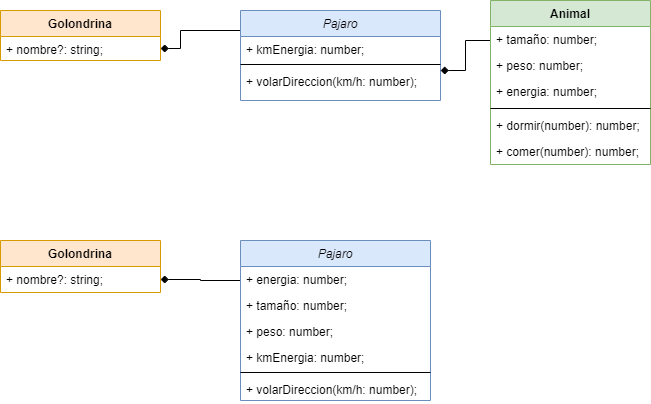

The diagram above was exported from draw.io. Its source (the exported page's mxGraphModel, read from the mxfile embedded in the PNG):
<mxGraphModel dx="700" dy="744" grid="1" gridSize="10" guides="1" tooltips="1" connect="1" arrows="1" fold="1" page="1" pageScale="1" pageWidth="827" pageHeight="1169" math="0" shadow="0">
  <root>
    <mxCell id="WIyWlLk6GJQsqaUBKTNV-0" />
    <mxCell id="WIyWlLk6GJQsqaUBKTNV-1" parent="WIyWlLk6GJQsqaUBKTNV-0" />
    <mxCell id="oNdAzWW-xXqyX7yA-hv8-87" value="" style="edgeStyle=orthogonalEdgeStyle;rounded=0;orthogonalLoop=1;jettySize=auto;html=1;startArrow=none;startFill=0;endArrow=diamond;endFill=1;strokeWidth=1;entryX=1;entryY=0.5;entryDx=0;entryDy=0;" parent="WIyWlLk6GJQsqaUBKTNV-1" source="oNdAzWW-xXqyX7yA-hv8-30" target="oNdAzWW-xXqyX7yA-hv8-36" edge="1">
      <mxGeometry relative="1" as="geometry">
        <mxPoint x="360" y="193.0000000000001" as="targetPoint" />
        <Array as="points">
          <mxPoint x="380" y="140" />
          <mxPoint x="380" y="158" />
        </Array>
      </mxGeometry>
    </mxCell>
    <mxCell id="oNdAzWW-xXqyX7yA-hv8-30" value="Pajaro" style="swimlane;fontStyle=2;align=center;verticalAlign=top;childLayout=stackLayout;horizontal=1;startSize=26;horizontalStack=0;resizeParent=1;resizeLast=0;collapsible=1;marginBottom=0;rounded=0;shadow=0;strokeWidth=1;labelBackgroundColor=none;fillColor=#dae8fc;strokeColor=#6c8ebf;" parent="WIyWlLk6GJQsqaUBKTNV-1" vertex="1">
      <mxGeometry x="440" y="120" width="200" height="90" as="geometry">
        <mxRectangle x="220" y="120" width="160" height="26" as="alternateBounds" />
      </mxGeometry>
    </mxCell>
    <mxCell id="oNdAzWW-xXqyX7yA-hv8-109" value="+ kmEnergia: number;" style="text;align=left;verticalAlign=top;spacingLeft=4;spacingRight=4;overflow=hidden;rotatable=0;points=[[0,0.5],[1,0.5]];portConstraint=eastwest;" parent="oNdAzWW-xXqyX7yA-hv8-30" vertex="1">
      <mxGeometry y="26" width="200" height="24" as="geometry" />
    </mxCell>
    <mxCell id="oNdAzWW-xXqyX7yA-hv8-114" value="" style="line;strokeWidth=1;fillColor=none;align=left;verticalAlign=middle;spacingTop=-1;spacingLeft=3;spacingRight=3;rotatable=0;labelPosition=right;points=[];portConstraint=eastwest;labelBackgroundColor=none;" parent="oNdAzWW-xXqyX7yA-hv8-30" vertex="1">
      <mxGeometry y="50" width="200" height="8" as="geometry" />
    </mxCell>
    <mxCell id="oNdAzWW-xXqyX7yA-hv8-113" value="+ volarDireccion(km/h: number);" style="text;align=left;verticalAlign=top;spacingLeft=4;spacingRight=4;overflow=hidden;rotatable=0;points=[[0,0.5],[1,0.5]];portConstraint=eastwest;" parent="oNdAzWW-xXqyX7yA-hv8-30" vertex="1">
      <mxGeometry y="58" width="200" height="24" as="geometry" />
    </mxCell>
    <mxCell id="oNdAzWW-xXqyX7yA-hv8-75" value="" style="edgeStyle=orthogonalEdgeStyle;rounded=0;orthogonalLoop=1;jettySize=auto;html=1;endArrow=diamond;endFill=1;startArrow=none;startFill=0;" parent="WIyWlLk6GJQsqaUBKTNV-1" edge="1">
      <mxGeometry relative="1" as="geometry">
        <mxPoint x="690" y="162" as="sourcePoint" />
        <mxPoint x="639.9999999999999" y="180.0344827586207" as="targetPoint" />
        <Array as="points">
          <mxPoint x="690" y="150" />
          <mxPoint x="665" y="150" />
          <mxPoint x="665" y="180" />
        </Array>
      </mxGeometry>
    </mxCell>
    <mxCell id="oNdAzWW-xXqyX7yA-hv8-76" value="Animal" style="swimlane;fontStyle=1;align=center;verticalAlign=top;childLayout=stackLayout;horizontal=1;startSize=26;horizontalStack=0;resizeParent=1;resizeParentMax=0;resizeLast=0;collapsible=1;marginBottom=0;labelBackgroundColor=none;fillColor=#d5e8d4;strokeColor=#82b366;" parent="WIyWlLk6GJQsqaUBKTNV-1" vertex="1">
      <mxGeometry x="690" y="110" width="160" height="164" as="geometry" />
    </mxCell>
    <mxCell id="oNdAzWW-xXqyX7yA-hv8-77" value="+ tamaño: number;" style="text;strokeColor=none;fillColor=none;align=left;verticalAlign=top;spacingLeft=4;spacingRight=4;overflow=hidden;rotatable=0;points=[[0,0.5],[1,0.5]];portConstraint=eastwest;labelBackgroundColor=none;" parent="oNdAzWW-xXqyX7yA-hv8-76" vertex="1">
      <mxGeometry y="26" width="160" height="26" as="geometry" />
    </mxCell>
    <mxCell id="oNdAzWW-xXqyX7yA-hv8-80" value="+ peso: number;" style="text;strokeColor=none;fillColor=none;align=left;verticalAlign=top;spacingLeft=4;spacingRight=4;overflow=hidden;rotatable=0;points=[[0,0.5],[1,0.5]];portConstraint=eastwest;labelBackgroundColor=none;" parent="oNdAzWW-xXqyX7yA-hv8-76" vertex="1">
      <mxGeometry y="52" width="160" height="26" as="geometry" />
    </mxCell>
    <mxCell id="oNdAzWW-xXqyX7yA-hv8-81" value="+ energia: number;" style="text;strokeColor=none;fillColor=none;align=left;verticalAlign=top;spacingLeft=4;spacingRight=4;overflow=hidden;rotatable=0;points=[[0,0.5],[1,0.5]];portConstraint=eastwest;labelBackgroundColor=none;" parent="oNdAzWW-xXqyX7yA-hv8-76" vertex="1">
      <mxGeometry y="78" width="160" height="26" as="geometry" />
    </mxCell>
    <mxCell id="oNdAzWW-xXqyX7yA-hv8-78" value="" style="line;strokeWidth=1;fillColor=none;align=left;verticalAlign=middle;spacingTop=-1;spacingLeft=3;spacingRight=3;rotatable=0;labelPosition=right;points=[];portConstraint=eastwest;labelBackgroundColor=none;" parent="oNdAzWW-xXqyX7yA-hv8-76" vertex="1">
      <mxGeometry y="104" width="160" height="8" as="geometry" />
    </mxCell>
    <mxCell id="oNdAzWW-xXqyX7yA-hv8-79" value="+ dormir(number): number;" style="text;strokeColor=none;fillColor=none;align=left;verticalAlign=top;spacingLeft=4;spacingRight=4;overflow=hidden;rotatable=0;points=[[0,0.5],[1,0.5]];portConstraint=eastwest;labelBackgroundColor=none;" parent="oNdAzWW-xXqyX7yA-hv8-76" vertex="1">
      <mxGeometry y="112" width="160" height="26" as="geometry" />
    </mxCell>
    <mxCell id="oNdAzWW-xXqyX7yA-hv8-89" value="+ comer(number): number;" style="text;strokeColor=none;fillColor=none;align=left;verticalAlign=top;spacingLeft=4;spacingRight=4;overflow=hidden;rotatable=0;points=[[0,0.5],[1,0.5]];portConstraint=eastwest;labelBackgroundColor=none;" parent="oNdAzWW-xXqyX7yA-hv8-76" vertex="1">
      <mxGeometry y="138" width="160" height="26" as="geometry" />
    </mxCell>
    <mxCell id="oNdAzWW-xXqyX7yA-hv8-83" value="Golondrina" style="swimlane;fontStyle=1;align=center;verticalAlign=top;childLayout=stackLayout;horizontal=1;startSize=26;horizontalStack=0;resizeParent=1;resizeParentMax=0;resizeLast=0;collapsible=1;marginBottom=0;labelBackgroundColor=none;fillColor=#ffe6cc;strokeColor=#d79b00;" parent="WIyWlLk6GJQsqaUBKTNV-1" vertex="1">
      <mxGeometry x="200" y="120" width="160" height="50" as="geometry" />
    </mxCell>
    <mxCell id="oNdAzWW-xXqyX7yA-hv8-36" value="+ nombre?: string;" style="text;align=left;verticalAlign=top;spacingLeft=4;spacingRight=4;overflow=hidden;rotatable=0;points=[[0,0.5],[1,0.5]];portConstraint=eastwest;" parent="oNdAzWW-xXqyX7yA-hv8-83" vertex="1">
      <mxGeometry y="26" width="160" height="24" as="geometry" />
    </mxCell>
    <mxCell id="oNdAzWW-xXqyX7yA-hv8-92" value="" style="edgeStyle=orthogonalEdgeStyle;rounded=0;orthogonalLoop=1;jettySize=auto;html=1;startArrow=none;startFill=0;endArrow=diamond;endFill=1;strokeWidth=1;entryX=1;entryY=0.5;entryDx=0;entryDy=0;" parent="WIyWlLk6GJQsqaUBKTNV-1" source="oNdAzWW-xXqyX7yA-hv8-93" target="oNdAzWW-xXqyX7yA-hv8-101" edge="1">
      <mxGeometry relative="1" as="geometry">
        <mxPoint x="360" y="423" as="targetPoint" />
        <Array as="points">
          <mxPoint x="400" y="390" />
          <mxPoint x="360" y="389" />
        </Array>
      </mxGeometry>
    </mxCell>
    <mxCell id="oNdAzWW-xXqyX7yA-hv8-93" value="Pajaro" style="swimlane;fontStyle=2;align=center;verticalAlign=top;childLayout=stackLayout;horizontal=1;startSize=26;horizontalStack=0;resizeParent=1;resizeLast=0;collapsible=1;marginBottom=0;rounded=0;shadow=0;strokeWidth=1;labelBackgroundColor=none;fillColor=#dae8fc;strokeColor=#6c8ebf;" parent="WIyWlLk6GJQsqaUBKTNV-1" vertex="1">
      <mxGeometry x="440" y="350" width="190" height="160" as="geometry">
        <mxRectangle x="220" y="120" width="160" height="26" as="alternateBounds" />
      </mxGeometry>
    </mxCell>
    <mxCell id="oNdAzWW-xXqyX7yA-hv8-94" value="+ energia: number;" style="text;align=left;verticalAlign=top;spacingLeft=4;spacingRight=4;overflow=hidden;rotatable=0;points=[[0,0.5],[1,0.5]];portConstraint=eastwest;" parent="oNdAzWW-xXqyX7yA-hv8-93" vertex="1">
      <mxGeometry y="26" width="190" height="26" as="geometry" />
    </mxCell>
    <mxCell id="oNdAzWW-xXqyX7yA-hv8-95" value="+ tamaño: number;" style="text;align=left;verticalAlign=top;spacingLeft=4;spacingRight=4;overflow=hidden;rotatable=0;points=[[0,0.5],[1,0.5]];portConstraint=eastwest;" parent="oNdAzWW-xXqyX7yA-hv8-93" vertex="1">
      <mxGeometry y="52" width="190" height="26" as="geometry" />
    </mxCell>
    <mxCell id="oNdAzWW-xXqyX7yA-hv8-96" value="+ peso: number;" style="text;align=left;verticalAlign=top;spacingLeft=4;spacingRight=4;overflow=hidden;rotatable=0;points=[[0,0.5],[1,0.5]];portConstraint=eastwest;" parent="oNdAzWW-xXqyX7yA-hv8-93" vertex="1">
      <mxGeometry y="78" width="190" height="26" as="geometry" />
    </mxCell>
    <mxCell id="oNdAzWW-xXqyX7yA-hv8-116" value="+ kmEnergia: number;" style="text;align=left;verticalAlign=top;spacingLeft=4;spacingRight=4;overflow=hidden;rotatable=0;points=[[0,0.5],[1,0.5]];portConstraint=eastwest;" parent="oNdAzWW-xXqyX7yA-hv8-93" vertex="1">
      <mxGeometry y="104" width="190" height="24" as="geometry" />
    </mxCell>
    <mxCell id="oNdAzWW-xXqyX7yA-hv8-98" value="" style="line;strokeWidth=1;fillColor=none;align=left;verticalAlign=middle;spacingTop=-1;spacingLeft=3;spacingRight=3;rotatable=0;labelPosition=right;points=[];portConstraint=eastwest;labelBackgroundColor=none;" parent="oNdAzWW-xXqyX7yA-hv8-93" vertex="1">
      <mxGeometry y="128" width="190" height="8" as="geometry" />
    </mxCell>
    <mxCell id="oNdAzWW-xXqyX7yA-hv8-117" value="+ volarDireccion(km/h: number);" style="text;align=left;verticalAlign=top;spacingLeft=4;spacingRight=4;overflow=hidden;rotatable=0;points=[[0,0.5],[1,0.5]];portConstraint=eastwest;" parent="oNdAzWW-xXqyX7yA-hv8-93" vertex="1">
      <mxGeometry y="136" width="190" height="24" as="geometry" />
    </mxCell>
    <mxCell id="oNdAzWW-xXqyX7yA-hv8-100" value="Golondrina" style="swimlane;fontStyle=1;align=center;verticalAlign=top;childLayout=stackLayout;horizontal=1;startSize=26;horizontalStack=0;resizeParent=1;resizeParentMax=0;resizeLast=0;collapsible=1;marginBottom=0;labelBackgroundColor=none;fillColor=#ffe6cc;strokeColor=#d79b00;" parent="WIyWlLk6GJQsqaUBKTNV-1" vertex="1">
      <mxGeometry x="200" y="350" width="160" height="52" as="geometry" />
    </mxCell>
    <mxCell id="oNdAzWW-xXqyX7yA-hv8-101" value="+ nombre?: string;" style="text;strokeColor=none;fillColor=none;align=left;verticalAlign=top;spacingLeft=4;spacingRight=4;overflow=hidden;rotatable=0;points=[[0,0.5],[1,0.5]];portConstraint=eastwest;labelBackgroundColor=none;" parent="oNdAzWW-xXqyX7yA-hv8-100" vertex="1">
      <mxGeometry y="26" width="160" height="26" as="geometry" />
    </mxCell>
  </root>
</mxGraphModel>